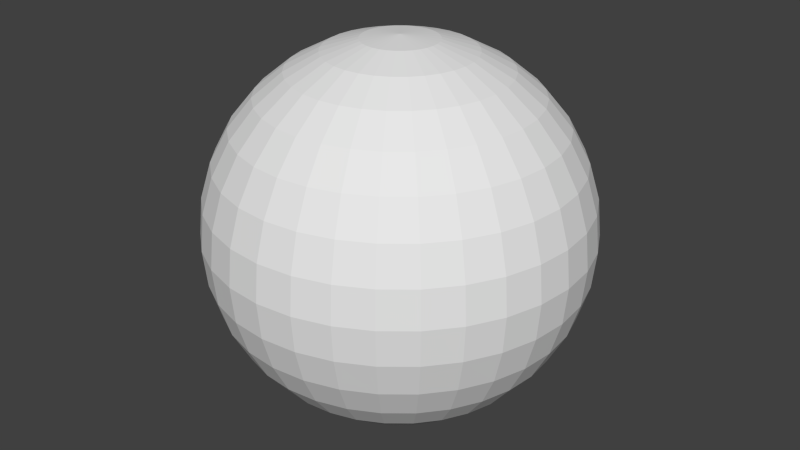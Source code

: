 # Source: ball.blend  (saved by Blender 2.70.0; exported with 4.5.12 LTS)
import bpy
from mathutils import Matrix  # noqa: F401  (used for matrix-valued properties, if any)

bpy.ops.wm.read_factory_settings(use_empty=True)
scene = bpy.context.scene
scene.name = 'Scene'

# ---- collections
col_collection_1 = bpy.data.collections.new('Collection 1'); scene.collection.children.link(col_collection_1)

# ---- world
world_world = bpy.data.worlds.new('World'); scene.world = world_world
world_world.color = (0.05088, 0.05088, 0.05088)
world_world.use_sun_shadow = False
world_world.sun_shadow_jitter_overblur = 0.0
world_world.cycles.sampling_method = 'MANUAL'
world_world.cycles.sample_map_resolution = 256

# ---- meshes
me_sphere = bpy.data.meshes.new('Sphere')
me_sphere.from_pydata([(-0.1951, 0.0, 0.9808), (-0.3827, 0.0, 0.9239), (-0.5556, 0.0, 0.8315), (-0.7071, 0.0, 0.7071), (-0.8315, 0.0, 0.5556), (-0.9239, 0.0, 0.3827), (-0.9808, 0.0, 0.1951), (-1.0, 0.0, 7.55e-08), (-0.9808, 0.0, -0.1951), (-0.9239, 0.0, -0.3827), (-0.8315, 0.0, -0.5556), (-0.7071, 0.0, -0.7071), (-0.5556, 0.0, -0.8315), (-0.3827, 0.0, -0.9239), (-0.1951, 0.0, -0.9808), (-0.1913, 0.03806, 0.9808), (-0.3753, 0.07466, 0.9239), (-0.5449, 0.1084, 0.8315), (-0.6935, 0.1379, 0.7071), (-0.8155, 0.1622, 0.5556), (-0.9061, 0.1802, 0.3827), (-0.9619, 0.1913, 0.1951), (-0.9808, 0.1951, 7.55e-08), (-0.9619, 0.1913, -0.1951), (-0.9061, 0.1802, -0.3827), (-0.8155, 0.1622, -0.5556), (-0.6935, 0.1379, -0.7071), (-0.5449, 0.1084, -0.8315), (-0.3753, 0.07466, -0.9239), (-0.1913, 0.03806, -0.9808), (-0.1802, 0.07466, 0.9808), (-0.3536, 0.1464, 0.9239), (-0.5133, 0.2126, 0.8315), (-0.6533, 0.2706, 0.7071), (-0.7682, 0.3182, 0.5556), (-0.8536, 0.3536, 0.3827), (-0.9061, 0.3753, 0.1951), (-0.9239, 0.3827, 7.55e-08), (-0.9061, 0.3753, -0.1951), (-0.8536, 0.3536, -0.3827), (-0.7682, 0.3182, -0.5556), (-0.6533, 0.2706, -0.7071), (-0.5133, 0.2126, -0.8315), (-0.3536, 0.1464, -0.9239), (-0.1802, 0.07466, -0.9808), (-0.1622, 0.1084, 0.9808), (-0.3182, 0.2126, 0.9239), (-0.4619, 0.3087, 0.8315), (-0.5879, 0.3928, 0.7071), (-0.6913, 0.4619, 0.5556), (-0.7682, 0.5133, 0.3827), (-0.8155, 0.5449, 0.1951), (-0.8315, 0.5556, 7.55e-08), (-0.8155, 0.5449, -0.1951), (-0.7682, 0.5133, -0.3827), (-0.6913, 0.4619, -0.5556), (-0.5879, 0.3928, -0.7071), (-0.4619, 0.3087, -0.8315), (-0.3182, 0.2126, -0.9239), (-0.1622, 0.1084, -0.9808), (-0.1379, 0.1379, 0.9808), (-0.2706, 0.2706, 0.9239), (-0.3928, 0.3928, 0.8315), (-0.5, 0.5, 0.7071), (-0.5879, 0.5879, 0.5556), (-0.6533, 0.6533, 0.3827), (-0.6935, 0.6935, 0.1951), (-0.7071, 0.7071, 7.55e-08), (-0.6935, 0.6935, -0.1951), (-0.6533, 0.6533, -0.3827), (-0.5879, 0.5879, -0.5556), (-0.5, 0.5, -0.7071), (-0.3928, 0.3928, -0.8315), (-0.2706, 0.2706, -0.9239), (-0.1379, 0.1379, -0.9808), (-0.1084, 0.1622, 0.9808), (-0.2126, 0.3182, 0.9239), (-0.3087, 0.4619, 0.8315), (-0.3928, 0.5879, 0.7071), (-0.4619, 0.6913, 0.5556), (-0.5133, 0.7682, 0.3827), (-0.5449, 0.8155, 0.1951), (-0.5556, 0.8315, 7.55e-08), (-0.5449, 0.8155, -0.1951), (-0.5133, 0.7682, -0.3827), (-0.4619, 0.6913, -0.5556), (-0.3928, 0.5879, -0.7071), (-0.3087, 0.4619, -0.8315), (-0.2126, 0.3182, -0.9239), (-0.1084, 0.1622, -0.9808), (-0.07466, 0.1802, 0.9808), (-0.1464, 0.3536, 0.9239), (-0.2126, 0.5133, 0.8315), (-0.2706, 0.6533, 0.7071), (-0.3182, 0.7682, 0.5556), (-0.3536, 0.8536, 0.3827), (-0.3753, 0.9061, 0.1951), (-0.3827, 0.9239, 7.55e-08), (-0.3753, 0.9061, -0.1951), (-0.3536, 0.8536, -0.3827), (-0.3182, 0.7682, -0.5556), (-0.2706, 0.6533, -0.7071), (-0.2126, 0.5133, -0.8315), (-0.1464, 0.3536, -0.9239), (-0.07466, 0.1802, -0.9808), (-0.03806, 0.1913, 0.9808), (-0.07466, 0.3753, 0.9239), (-0.1084, 0.5449, 0.8315), (-0.1379, 0.6935, 0.7071), (-0.1622, 0.8155, 0.5556), (-0.1802, 0.9061, 0.3827), (-0.1913, 0.9619, 0.1951), (-0.1951, 0.9808, 7.55e-08), (-0.1913, 0.9619, -0.1951), (-0.1802, 0.9061, -0.3827), (-0.1622, 0.8155, -0.5556), (-0.1379, 0.6935, -0.7071), (-0.1084, 0.5449, -0.8315), (-0.07466, 0.3753, -0.9239), (-0.03806, 0.1913, -0.9808), (3.266e-07, 0.1951, 0.9808), (3.192e-07, 0.3827, 0.9239), (3.117e-07, 0.5556, 0.8315), (3.192e-07, 0.7071, 0.7071), (3.341e-07, 0.8315, 0.5556), (2.745e-07, 0.9239, 0.3827), (3.937e-07, 0.9808, 0.1951), (3.788e-07, 1.0, 7.55e-08), (3.937e-07, 0.9808, -0.1951), (2.298e-07, 0.9239, -0.3827), (3.341e-07, 0.8315, -0.5556), (3.192e-07, 0.7071, -0.7071), (3.415e-07, 0.5556, -0.8315), (3.043e-07, 0.3827, -0.9239), (3.08e-07, 0.1951, -0.9808), (0.03806, 0.1913, 0.9808), (0.07466, 0.3753, 0.9239), (0.1084, 0.5449, 0.8315), (0.138, 0.6935, 0.7071), (0.1622, 0.8155, 0.5556), (0.1802, 0.9061, 0.3827), (0.1913, 0.9619, 0.1951), (0.1951, 0.9808, 7.55e-08), (0.1913, 0.9619, -0.1951), (0.1802, 0.9061, -0.3827), (0.1622, 0.8155, -0.5556), (0.138, 0.6935, -0.7071), (0.1084, 0.5449, -0.8315), (0.07466, 0.3753, -0.9239), (0.03806, 0.1913, -0.9808), (0.07466, 0.1802, 0.9808), (0.1464, 0.3536, 0.9239), (0.2126, 0.5133, 0.8315), (0.2706, 0.6533, 0.7071), (0.3182, 0.7682, 0.5556), (0.3536, 0.8536, 0.3827), (0.3753, 0.9061, 0.1951), (0.3827, 0.9239, 7.55e-08), (0.3753, 0.9061, -0.1951), (0.3536, 0.8536, -0.3827), (0.3182, 0.7682, -0.5556), (0.2706, 0.6533, -0.7071), (0.2126, 0.5133, -0.8315), (0.1464, 0.3536, -0.9239), (0.07466, 0.1802, -0.9808), (0.1084, 0.1622, 0.9808), (0.2126, 0.3182, 0.9239), (0.3087, 0.4619, 0.8315), (0.3928, 0.5879, 0.7071), (0.4619, 0.6913, 0.5556), (0.5133, 0.7682, 0.3827), (0.5449, 0.8155, 0.1951), (0.5556, 0.8315, 7.55e-08), (0.5449, 0.8155, -0.1951), (0.5133, 0.7682, -0.3827), (0.4619, 0.6913, -0.5556), (0.3928, 0.5879, -0.7071), (0.3087, 0.4619, -0.8315), (0.2126, 0.3182, -0.9239), (0.1084, 0.1622, -0.9808), (0.138, 0.1379, 0.9808), (0.2706, 0.2706, 0.9239), (0.3928, 0.3928, 0.8315), (0.5, 0.5, 0.7071), (0.5879, 0.5879, 0.5556), (0.6533, 0.6533, 0.3827), (0.6935, 0.6935, 0.1951), (0.7071, 0.7071, 7.55e-08), (0.6935, 0.6935, -0.1951), (0.6533, 0.6533, -0.3827), (0.5879, 0.5879, -0.5556), (0.5, 0.5, -0.7071), (0.3928, 0.3928, -0.8315), (0.2706, 0.2706, -0.9239), (0.138, 0.1379, -0.9808), (0.1622, 0.1084, 0.9808), (0.3182, 0.2126, 0.9239), (0.4619, 0.3087, 0.8315), (0.5879, 0.3928, 0.7071), (0.6913, 0.4619, 0.5556), (0.7682, 0.5133, 0.3827), (0.8155, 0.5449, 0.1951), (0.8315, 0.5556, 7.55e-08), (0.8155, 0.5449, -0.1951), (0.7682, 0.5133, -0.3827), (0.6913, 0.4619, -0.5556), (0.5879, 0.3928, -0.7071), (0.4619, 0.3087, -0.8315), (0.3182, 0.2126, -0.9239), (0.1622, 0.1084, -0.9808), (0.1802, 0.07466, 0.9808), (0.3536, 0.1464, 0.9239), (0.5133, 0.2126, 0.8315), (0.6533, 0.2706, 0.7071), (0.7682, 0.3182, 0.5556), (0.8536, 0.3536, 0.3827), (0.9061, 0.3753, 0.1951), (0.9239, 0.3827, 7.55e-08), (0.9061, 0.3753, -0.1951), (0.8536, 0.3536, -0.3827), (0.7682, 0.3182, -0.5556), (0.6533, 0.2706, -0.7071), (0.5133, 0.2126, -0.8315), (0.3536, 0.1464, -0.9239), (0.1802, 0.07466, -0.9808), (0.1913, 0.03806, 0.9808), (0.3753, 0.07466, 0.9239), (0.5449, 0.1084, 0.8315), (0.6935, 0.1379, 0.7071), (0.8155, 0.1622, 0.5556), (0.9061, 0.1802, 0.3827), (0.9619, 0.1913, 0.1951), (0.9808, 0.1951, 7.55e-08), (0.9619, 0.1913, -0.1951), (0.9061, 0.1802, -0.3827), (0.8155, 0.1622, -0.5556), (0.6935, 0.1379, -0.7071), (0.5449, 0.1084, -0.8315), (0.3753, 0.07466, -0.9239), (0.1913, 0.03806, -0.9808), (0.1951, -7.212e-09, 0.9808), (0.3827, 4.122e-08, 0.9239), (0.5556, 2.632e-08, 0.8315), (0.7071, -2.584e-08, 0.7071), (0.8315, -8.544e-08, 0.5556), (0.9239, 6.357e-08, 0.3827), (0.9808, -8.544e-08, 0.1951), (1.0, -1.003e-07, 7.55e-08), (0.9808, -8.544e-08, -0.1951), (0.9239, 6.357e-08, -0.3827), (0.8315, -8.544e-08, -0.5556), (0.7071, -2.584e-08, -0.7071), (0.5556, -1.094e-08, -0.8315), (0.3827, 3.964e-09, -0.9239), (0.1951, 3.964e-09, -0.9808), (0.1913, -0.03806, 0.9808), (0.3753, -0.07466, 0.9239), (0.5449, -0.1084, 0.8315), (0.6935, -0.1379, 0.7071), (0.8155, -0.1622, 0.5556), (0.9061, -0.1802, 0.3827), (0.9619, -0.1913, 0.1951), (0.9808, -0.1951, 7.55e-08), (0.9619, -0.1913, -0.1951), (0.9061, -0.1802, -0.3827), (0.8155, -0.1622, -0.5556), (0.6935, -0.1379, -0.7071), (0.5449, -0.1084, -0.8315), (0.3753, -0.07466, -0.9239), (0.1913, -0.03806, -0.9808), (0.1802, -0.07466, 0.9808), (0.3536, -0.1464, 0.9239), (0.5133, -0.2126, 0.8315), (0.6533, -0.2706, 0.7071), (0.7682, -0.3182, 0.5556), (0.8536, -0.3536, 0.3827), (0.9061, -0.3753, 0.1951), (0.9239, -0.3827, 7.55e-08), (0.9061, -0.3753, -0.1951), (0.8536, -0.3536, -0.3827), (0.7682, -0.3182, -0.5556), (0.6533, -0.2706, -0.7071), (0.5133, -0.2126, -0.8315), (0.3536, -0.1464, -0.9239), (0.1802, -0.07466, -0.9808), (0.1622, -0.1084, 0.9808), (0.3182, -0.2126, 0.9239), (0.4619, -0.3087, 0.8315), (0.5879, -0.3928, 0.7071), (0.6913, -0.4619, 0.5556), (0.7682, -0.5133, 0.3827), (0.8155, -0.5449, 0.1951), (0.8315, -0.5556, 7.55e-08), (0.8155, -0.5449, -0.1951), (0.7682, -0.5133, -0.3827), (0.6913, -0.4619, -0.5556), (0.5879, -0.3928, -0.7071), (0.4619, -0.3087, -0.8315), (0.3182, -0.2126, -0.9239), (0.1622, -0.1084, -0.9808), (0.138, -0.1379, 0.9808), (0.2706, -0.2706, 0.9239), (0.3928, -0.3928, 0.8315), (0.5, -0.5, 0.7071), (0.5879, -0.5879, 0.5556), (0.6533, -0.6533, 0.3827), (0.6935, -0.6935, 0.1951), (0.7071, -0.7071, 7.55e-08), (0.6935, -0.6935, -0.1951), (0.6533, -0.6533, -0.3827), (0.5879, -0.5879, -0.5556), (0.5, -0.5, -0.7071), (0.3928, -0.3928, -0.8315), (0.2706, -0.2706, -0.9239), (0.1379, -0.1379, -0.9808), (0.1084, -0.1622, 0.9808), (0.2126, -0.3182, 0.9239), (0.3087, -0.4619, 0.8315), (0.3928, -0.5879, 0.7071), (0.4619, -0.6913, 0.5556), (0.5133, -0.7682, 0.3827), (0.5449, -0.8155, 0.1951), (0.5556, -0.8315, 7.55e-08), (0.5449, -0.8155, -0.1951), (0.5133, -0.7682, -0.3827), (0.4619, -0.6913, -0.5556), (0.3928, -0.5879, -0.7071), (0.3087, -0.4619, -0.8315), (0.2126, -0.3182, -0.9239), (0.1084, -0.1622, -0.9808), (3.258e-07, 0.0, -1.0), (0.07466, -0.1802, 0.9808), (0.1464, -0.3536, 0.9239), (0.2126, -0.5133, 0.8315), (0.2706, -0.6533, 0.7071), (0.3182, -0.7682, 0.5556), (0.3536, -0.8536, 0.3827), (0.3753, -0.9061, 0.1951), (0.3827, -0.9239, 7.55e-08), (0.3753, -0.9061, -0.1951), (0.3536, -0.8536, -0.3827), (0.3182, -0.7682, -0.5556), (0.2706, -0.6533, -0.7071), (0.2126, -0.5133, -0.8315), (0.1464, -0.3536, -0.9239), (0.07466, -0.1802, -0.9808), (0.03806, -0.1913, 0.9808), (0.07466, -0.3753, 0.9239), (0.1084, -0.5449, 0.8315), (0.1379, -0.6935, 0.7071), (0.1622, -0.8155, 0.5556), (0.1802, -0.9061, 0.3827), (0.1913, -0.9619, 0.1951), (0.1951, -0.9808, 7.55e-08), (0.1913, -0.9619, -0.1951), (0.1802, -0.9061, -0.3827), (0.1622, -0.8155, -0.5556), (0.1379, -0.6935, -0.7071), (0.1084, -0.5449, -0.8315), (0.07466, -0.3753, -0.9239), (0.03806, -0.1913, -0.9808), (3.117e-07, -0.1951, 0.9808), (2.819e-07, -0.3827, 0.9239), (2.819e-07, -0.5556, 0.8315), (1.851e-07, -0.7071, 0.7071), (1.404e-07, -0.8315, 0.5556), (3.192e-07, -0.9239, 0.3827), (9.567e-08, -0.9808, 0.1951), (1.404e-07, -1.0, 7.55e-08), (9.567e-08, -0.9808, -0.1951), (3.192e-07, -0.9239, -0.3827), (1.404e-07, -0.8315, -0.5556), (1.851e-07, -0.7071, -0.7071), (2.596e-07, -0.5556, -0.8315), (2.521e-07, -0.3827, -0.9239), (3.155e-07, -0.1951, -0.9808), (-0.03806, -0.1913, 0.9808), (-0.07466, -0.3753, 0.9239), (-0.1084, -0.5449, 0.8315), (-0.1379, -0.6935, 0.7071), (-0.1622, -0.8155, 0.5556), (-0.1802, -0.9061, 0.3827), (-0.1913, -0.9619, 0.1951), (-0.1951, -0.9808, 7.55e-08), (-0.1913, -0.9619, -0.1951), (-0.1802, -0.9061, -0.3827), (-0.1622, -0.8155, -0.5556), (-0.1379, -0.6935, -0.7071), (-0.1084, -0.5449, -0.8315), (-0.07466, -0.3753, -0.9239), (-0.03806, -0.1913, -0.9808), (-0.07466, -0.1802, 0.9808), (-0.1464, -0.3536, 0.9239), (-0.2126, -0.5133, 0.8315), (-0.2706, -0.6533, 0.7071), (-0.3182, -0.7682, 0.5556), (-0.3536, -0.8536, 0.3827), (-0.3753, -0.9061, 0.1951), (-0.3827, -0.9239, 7.55e-08), (-0.3753, -0.9061, -0.1951), (-0.3536, -0.8536, -0.3827), (-0.3182, -0.7682, -0.5556), (-0.2706, -0.6533, -0.7071), (-0.2126, -0.5133, -0.8315), (-0.1464, -0.3536, -0.9239), (-0.07466, -0.1802, -0.9808), (-0.1084, -0.1622, 0.9808), (-0.2126, -0.3182, 0.9239), (-0.3087, -0.4619, 0.8315), (-0.3928, -0.5879, 0.7071), (-0.4619, -0.6913, 0.5556), (-0.5133, -0.7682, 0.3827), (-0.5449, -0.8155, 0.1951), (-0.5556, -0.8315, 7.55e-08), (-0.5449, -0.8155, -0.1951), (-0.5133, -0.7682, -0.3827), (-0.4619, -0.6913, -0.5556), (-0.3928, -0.5879, -0.7071), (-0.3087, -0.4619, -0.8315), (-0.2126, -0.3182, -0.9239), (-0.1084, -0.1622, -0.9808), (-0.1379, -0.1379, 0.9808), (-0.2706, -0.2706, 0.9239), (-0.3928, -0.3928, 0.8315), (-0.5, -0.5, 0.7071), (-0.5879, -0.5879, 0.5556), (-0.6533, -0.6533, 0.3827), (-0.6935, -0.6935, 0.1951), (-0.7071, -0.7071, 7.55e-08), (-0.6935, -0.6935, -0.1951), (-0.6533, -0.6533, -0.3827), (-0.5879, -0.5879, -0.5556), (-0.5, -0.5, -0.7071), (-0.3928, -0.3928, -0.8315), (-0.2706, -0.2706, -0.9239), (-0.1379, -0.1379, -0.9808), (-0.1622, -0.1084, 0.9808), (-0.3182, -0.2126, 0.9239), (-0.4619, -0.3087, 0.8315), (-0.5879, -0.3928, 0.7071), (-0.6913, -0.4619, 0.5556), (-0.7682, -0.5133, 0.3827), (-0.8155, -0.5449, 0.1951), (-0.8315, -0.5556, 7.55e-08), (-0.8155, -0.5449, -0.1951), (-0.7682, -0.5133, -0.3827), (-0.6913, -0.4619, -0.5556), (-0.5879, -0.3928, -0.7071), (-0.4619, -0.3087, -0.8315), (-0.3182, -0.2126, -0.9239), (-0.1622, -0.1084, -0.9808), (2.48e-08, -1.247e-07, 1.0), (-0.1802, -0.07466, 0.9808), (-0.3536, -0.1464, 0.9239), (-0.5133, -0.2126, 0.8315), (-0.6533, -0.2706, 0.7071), (-0.7682, -0.3182, 0.5556), (-0.8536, -0.3536, 0.3827), (-0.9061, -0.3753, 0.1951), (-0.9239, -0.3827, 7.55e-08), (-0.9061, -0.3753, -0.1951), (-0.8536, -0.3536, -0.3827), (-0.7682, -0.3182, -0.5556), (-0.6533, -0.2706, -0.7071), (-0.5133, -0.2126, -0.8315), (-0.3536, -0.1464, -0.9239), (-0.1802, -0.07466, -0.9808), (-0.1913, -0.03806, 0.9808), (-0.3753, -0.07466, 0.9239), (-0.5449, -0.1084, 0.8315), (-0.6935, -0.1379, 0.7071), (-0.8155, -0.1622, 0.5556), (-0.9061, -0.1802, 0.3827), (-0.9619, -0.1913, 0.1951), (-0.9808, -0.1951, 7.55e-08), (-0.9619, -0.1913, -0.1951), (-0.9061, -0.1802, -0.3827), (-0.8155, -0.1622, -0.5556), (-0.6935, -0.1379, -0.7071), (-0.5449, -0.1084, -0.8315), (-0.3753, -0.07466, -0.9239), (-0.1913, -0.03806, -0.9808)], [], [(7, 6, 21, 22), (5, 4, 19, 20), (3, 2, 17, 18), (14, 13, 28, 29), (1, 0, 15, 16), (12, 11, 26, 27), (10, 9, 24, 25), (8, 7, 22, 23), (6, 5, 20, 21), (4, 3, 18, 19), (2, 1, 16, 17), (13, 12, 27, 28), (11, 10, 25, 26), (9, 8, 23, 24), (17, 16, 31, 32), (28, 27, 42, 43), (26, 25, 40, 41), (24, 23, 38, 39), (22, 21, 36, 37), (20, 19, 34, 35), (18, 17, 32, 33), (29, 28, 43, 44), (16, 15, 30, 31), (27, 26, 41, 42), (25, 24, 39, 40), (23, 22, 37, 38), (21, 20, 35, 36), (19, 18, 33, 34), (32, 31, 46, 47), (43, 42, 57, 58), (41, 40, 55, 56), (39, 38, 53, 54), (37, 36, 51, 52), (35, 34, 49, 50), (33, 32, 47, 48), (44, 43, 58, 59), (31, 30, 45, 46), (42, 41, 56, 57), (40, 39, 54, 55), (38, 37, 52, 53), (36, 35, 50, 51), (34, 33, 48, 49), (47, 46, 61, 62), (58, 57, 72, 73), (56, 55, 70, 71), (54, 53, 68, 69), (52, 51, 66, 67), (50, 49, 64, 65), (48, 47, 62, 63), (59, 58, 73, 74), (46, 45, 60, 61), (57, 56, 71, 72), (55, 54, 69, 70), (53, 52, 67, 68), (51, 50, 65, 66), (49, 48, 63, 64), (62, 61, 76, 77), (73, 72, 87, 88), (71, 70, 85, 86), (69, 68, 83, 84), (67, 66, 81, 82), (65, 64, 79, 80), (63, 62, 77, 78), (74, 73, 88, 89), (61, 60, 75, 76), (72, 71, 86, 87), (70, 69, 84, 85), (68, 67, 82, 83), (66, 65, 80, 81), (64, 63, 78, 79), (77, 76, 91, 92), (88, 87, 102, 103), (86, 85, 100, 101), (84, 83, 98, 99), (82, 81, 96, 97), (80, 79, 94, 95), (78, 77, 92, 93), (89, 88, 103, 104), (76, 75, 90, 91), (87, 86, 101, 102), (85, 84, 99, 100), (83, 82, 97, 98), (81, 80, 95, 96), (79, 78, 93, 94), (92, 91, 106, 107), (103, 102, 117, 118), (101, 100, 115, 116), (99, 98, 113, 114), (97, 96, 111, 112), (95, 94, 109, 110), (93, 92, 107, 108), (104, 103, 118, 119), (91, 90, 105, 106), (102, 101, 116, 117), (100, 99, 114, 115), (98, 97, 112, 113), (96, 95, 110, 111), (94, 93, 108, 109), (107, 106, 121, 122), (118, 117, 132, 133), (116, 115, 130, 131), (114, 113, 128, 129), (112, 111, 126, 127), (110, 109, 124, 125), (108, 107, 122, 123), (119, 118, 133, 134), (106, 105, 120, 121), (117, 116, 131, 132), (115, 114, 129, 130), (113, 112, 127, 128), (111, 110, 125, 126), (109, 108, 123, 124), (122, 121, 136, 137), (133, 132, 147, 148), (131, 130, 145, 146), (129, 128, 143, 144), (127, 126, 141, 142), (125, 124, 139, 140), (123, 122, 137, 138), (134, 133, 148, 149), (121, 120, 135, 136), (132, 131, 146, 147), (130, 129, 144, 145), (128, 127, 142, 143), (126, 125, 140, 141), (124, 123, 138, 139), (137, 136, 151, 152), (148, 147, 162, 163), (146, 145, 160, 161), (144, 143, 158, 159), (142, 141, 156, 157), (140, 139, 154, 155), (138, 137, 152, 153), (149, 148, 163, 164), (136, 135, 150, 151), (147, 146, 161, 162), (145, 144, 159, 160), (143, 142, 157, 158), (141, 140, 155, 156), (139, 138, 153, 154), (152, 151, 166, 167), (163, 162, 177, 178), (161, 160, 175, 176), (159, 158, 173, 174), (157, 156, 171, 172), (155, 154, 169, 170), (153, 152, 167, 168), (164, 163, 178, 179), (151, 150, 165, 166), (162, 161, 176, 177), (160, 159, 174, 175), (158, 157, 172, 173), (156, 155, 170, 171), (154, 153, 168, 169), (167, 166, 181, 182), (178, 177, 192, 193), (176, 175, 190, 191), (174, 173, 188, 189), (172, 171, 186, 187), (170, 169, 184, 185), (168, 167, 182, 183), (179, 178, 193, 194), (166, 165, 180, 181), (177, 176, 191, 192), (175, 174, 189, 190), (173, 172, 187, 188), (171, 170, 185, 186), (169, 168, 183, 184), (182, 181, 196, 197), (193, 192, 207, 208), (191, 190, 205, 206), (189, 188, 203, 204), (187, 186, 201, 202), (185, 184, 199, 200), (183, 182, 197, 198), (194, 193, 208, 209), (181, 180, 195, 196), (192, 191, 206, 207), (190, 189, 204, 205), (188, 187, 202, 203), (186, 185, 200, 201), (184, 183, 198, 199), (197, 196, 211, 212), (208, 207, 222, 223), (206, 205, 220, 221), (204, 203, 218, 219), (202, 201, 216, 217), (200, 199, 214, 215), (198, 197, 212, 213), (209, 208, 223, 224), (196, 195, 210, 211), (207, 206, 221, 222), (205, 204, 219, 220), (203, 202, 217, 218), (201, 200, 215, 216), (199, 198, 213, 214), (212, 211, 226, 227), (223, 222, 237, 238), (221, 220, 235, 236), (219, 218, 233, 234), (217, 216, 231, 232), (215, 214, 229, 230), (213, 212, 227, 228), (224, 223, 238, 239), (211, 210, 225, 226), (222, 221, 236, 237), (220, 219, 234, 235), (218, 217, 232, 233), (216, 215, 230, 231), (214, 213, 228, 229), (227, 226, 241, 242), (238, 237, 252, 253), (236, 235, 250, 251), (234, 233, 248, 249), (232, 231, 246, 247), (230, 229, 244, 245), (228, 227, 242, 243), (239, 238, 253, 254), (226, 225, 240, 241), (237, 236, 251, 252), (235, 234, 249, 250), (233, 232, 247, 248), (231, 230, 245, 246), (229, 228, 243, 244), (242, 241, 256, 257), (253, 252, 267, 268), (251, 250, 265, 266), (249, 248, 263, 264), (247, 246, 261, 262), (245, 244, 259, 260), (243, 242, 257, 258), (254, 253, 268, 269), (241, 240, 255, 256), (252, 251, 266, 267), (250, 249, 264, 265), (248, 247, 262, 263), (246, 245, 260, 261), (244, 243, 258, 259), (257, 256, 271, 272), (268, 267, 282, 283), (266, 265, 280, 281), (264, 263, 278, 279), (262, 261, 276, 277), (260, 259, 274, 275), (258, 257, 272, 273), (269, 268, 283, 284), (256, 255, 270, 271), (267, 266, 281, 282), (265, 264, 279, 280), (263, 262, 277, 278), (261, 260, 275, 276), (259, 258, 273, 274), (272, 271, 286, 287), (283, 282, 297, 298), (281, 280, 295, 296), (279, 278, 293, 294), (277, 276, 291, 292), (275, 274, 289, 290), (273, 272, 287, 288), (284, 283, 298, 299), (271, 270, 285, 286), (282, 281, 296, 297), (280, 279, 294, 295), (278, 277, 292, 293), (276, 275, 290, 291), (274, 273, 288, 289), (287, 286, 301, 302), (298, 297, 312, 313), (296, 295, 310, 311), (294, 293, 308, 309), (292, 291, 306, 307), (290, 289, 304, 305), (288, 287, 302, 303), (299, 298, 313, 314), (286, 285, 300, 301), (297, 296, 311, 312), (295, 294, 309, 310), (293, 292, 307, 308), (291, 290, 305, 306), (289, 288, 303, 304), (302, 301, 316, 317), (313, 312, 327, 328), (311, 310, 325, 326), (309, 308, 323, 324), (307, 306, 321, 322), (305, 304, 319, 320), (303, 302, 317, 318), (314, 313, 328, 329), (301, 300, 315, 316), (312, 311, 326, 327), (310, 309, 324, 325), (308, 307, 322, 323), (306, 305, 320, 321), (304, 303, 318, 319), (317, 316, 332, 333), (328, 327, 343, 344), (326, 325, 341, 342), (324, 323, 339, 340), (322, 321, 337, 338), (320, 319, 335, 336), (318, 317, 333, 334), (329, 328, 344, 345), (316, 315, 331, 332), (327, 326, 342, 343), (325, 324, 340, 341), (323, 322, 338, 339), (321, 320, 336, 337), (319, 318, 334, 335), (333, 332, 347, 348), (344, 343, 358, 359), (342, 341, 356, 357), (340, 339, 354, 355), (338, 337, 352, 353), (336, 335, 350, 351), (334, 333, 348, 349), (345, 344, 359, 360), (332, 331, 346, 347), (343, 342, 357, 358), (341, 340, 355, 356), (339, 338, 353, 354), (337, 336, 351, 352), (335, 334, 349, 350), (348, 347, 362, 363), (359, 358, 373, 374), (357, 356, 371, 372), (355, 354, 369, 370), (353, 352, 367, 368), (351, 350, 365, 366), (349, 348, 363, 364), (360, 359, 374, 375), (347, 346, 361, 362), (358, 357, 372, 373), (356, 355, 370, 371), (354, 353, 368, 369), (352, 351, 366, 367), (350, 349, 364, 365), (363, 362, 377, 378), (374, 373, 388, 389), (372, 371, 386, 387), (370, 369, 384, 385), (368, 367, 382, 383), (366, 365, 380, 381), (364, 363, 378, 379), (375, 374, 389, 390), (362, 361, 376, 377), (373, 372, 387, 388), (371, 370, 385, 386), (369, 368, 383, 384), (367, 366, 381, 382), (365, 364, 379, 380), (378, 377, 392, 393), (389, 388, 403, 404), (387, 386, 401, 402), (385, 384, 399, 400), (383, 382, 397, 398), (381, 380, 395, 396), (379, 378, 393, 394), (390, 389, 404, 405), (377, 376, 391, 392), (388, 387, 402, 403), (386, 385, 400, 401), (384, 383, 398, 399), (382, 381, 396, 397), (380, 379, 394, 395), (393, 392, 407, 408), (404, 403, 418, 419), (402, 401, 416, 417), (400, 399, 414, 415), (398, 397, 412, 413), (396, 395, 410, 411), (394, 393, 408, 409), (405, 404, 419, 420), (392, 391, 406, 407), (403, 402, 417, 418), (401, 400, 415, 416), (399, 398, 413, 414), (397, 396, 411, 412), (395, 394, 409, 410), (408, 407, 422, 423), (419, 418, 433, 434), (417, 416, 431, 432), (415, 414, 429, 430), (413, 412, 427, 428), (411, 410, 425, 426), (409, 408, 423, 424), (420, 419, 434, 435), (407, 406, 421, 422), (418, 417, 432, 433), (416, 415, 430, 431), (414, 413, 428, 429), (412, 411, 426, 427), (410, 409, 424, 425), (423, 422, 437, 438), (434, 433, 448, 449), (432, 431, 446, 447), (430, 429, 444, 445), (428, 427, 442, 443), (426, 425, 440, 441), (424, 423, 438, 439), (435, 434, 449, 450), (422, 421, 436, 437), (433, 432, 447, 448), (431, 430, 445, 446), (429, 428, 443, 444), (427, 426, 441, 442), (425, 424, 439, 440), (438, 437, 453, 454), (449, 448, 464, 465), (447, 446, 462, 463), (445, 444, 460, 461), (443, 442, 458, 459), (441, 440, 456, 457), (439, 438, 454, 455), (450, 449, 465, 466), (437, 436, 452, 453), (448, 447, 463, 464), (446, 445, 461, 462), (444, 443, 459, 460), (442, 441, 457, 458), (440, 439, 455, 456), (454, 453, 468, 469), (465, 464, 479, 480), (463, 462, 477, 478), (461, 460, 475, 476), (459, 458, 473, 474), (457, 456, 471, 472), (455, 454, 469, 470), (466, 465, 480, 481), (453, 452, 467, 468), (464, 463, 478, 479), (462, 461, 476, 477), (460, 459, 474, 475), (458, 457, 472, 473), (456, 455, 470, 471), (330, 14, 29), (0, 451, 15), (15, 451, 30), (330, 29, 44), (30, 451, 45), (330, 44, 59), (45, 451, 60), (330, 59, 74), (60, 451, 75), (330, 74, 89), (75, 451, 90), (330, 89, 104), (90, 451, 105), (330, 104, 119), (105, 451, 120), (330, 119, 134), (120, 451, 135), (330, 134, 149), (135, 451, 150), (330, 149, 164), (150, 451, 165), (330, 164, 179), (165, 451, 180), (330, 179, 194), (180, 451, 195), (330, 194, 209), (195, 451, 210), (330, 209, 224), (210, 451, 225), (330, 224, 239), (225, 451, 240), (330, 239, 254), (240, 451, 255), (330, 254, 269), (255, 451, 270), (330, 269, 284), (270, 451, 285), (330, 284, 299), (285, 451, 300), (330, 299, 314), (300, 451, 315), (330, 314, 329), (315, 451, 331), (330, 329, 345), (331, 451, 346), (330, 345, 360), (346, 451, 361), (330, 360, 375), (361, 451, 376), (330, 375, 390), (376, 451, 391), (330, 390, 405), (391, 451, 406), (330, 405, 420), (406, 451, 421), (330, 420, 435), (421, 451, 436), (330, 435, 450), (436, 451, 452), (330, 450, 466), (452, 451, 467), (330, 466, 481), (469, 468, 1, 2), (480, 479, 12, 13), (467, 451, 0), (478, 477, 10, 11), (476, 475, 8, 9), (474, 473, 6, 7), (472, 471, 4, 5), (470, 469, 2, 3), (481, 480, 13, 14), (468, 467, 0, 1), (479, 478, 11, 12), (477, 476, 9, 10), (475, 474, 7, 8), (473, 472, 5, 6), (471, 470, 3, 4), (330, 481, 14)])
_uv = me_sphere.uv_layers.new(name='UVMap')
_uv.uv.foreach_set('vector', [0.7788, 0.758, 0.8202, 0.7371, 0.842, 0.791, 0.7929, 0.8181, 0.8559, 0.7068, 0.8864, 0.67, 0.9083, 0.7071, 0.8796, 0.7525, 0.9127, 0.6287, 0.9362, 0.5845, 0.9504, 0.6061, 0.9312, 0.6578, 0.5222, 0.5992, 0.5465, 0.6426, 0.5365, 0.6585, 0.5172, 0.6069, 0.9579, 0.5388, 0.9789, 0.4924, 0.9838, 0.4996, 0.9676, 0.5531, 0.574, 0.6826, 0.6061, 0.7176, 0.5882, 0.7531, 0.5594, 0.7078, 0.6437, 0.7451, 0.6868, 0.7624, 0.6753, 0.8184, 0.626, 0.7915, 0.7331, 0.7669, 0.7788, 0.758, 0.7929, 0.8181, 0.7341, 0.8282, 0.8202, 0.7371, 0.8559, 0.7068, 0.8796, 0.7525, 0.842, 0.791, 0.8864, 0.67, 0.9127, 0.6287, 0.9312, 0.6578, 0.9083, 0.7071, 0.9362, 0.5845, 0.9579, 0.5388, 0.9676, 0.5531, 0.9504, 0.6061, 0.5465, 0.6426, 0.574, 0.6826, 0.5594, 0.7078, 0.5365, 0.6585, 0.6061, 0.7176, 0.6437, 0.7451, 0.626, 0.7915, 0.5882, 0.7531, 0.6868, 0.7624, 0.7331, 0.7669, 0.7341, 0.8282, 0.6753, 0.8184, 0.9504, 0.6061, 0.9676, 0.5531, 0.9785, 0.5635, 0.9669, 0.622, 0.5365, 0.6585, 0.5594, 0.7078, 0.5408, 0.727, 0.5245, 0.6703, 0.5882, 0.7531, 0.626, 0.7915, 0.596, 0.8314, 0.5628, 0.7815, 0.6753, 0.8184, 0.7341, 0.8282, 0.7326, 0.8895, 0.6501, 0.8713, 0.7929, 0.8181, 0.842, 0.791, 0.8772, 0.8389, 0.8185, 0.8761, 0.8796, 0.7525, 0.9083, 0.7071, 0.9364, 0.7361, 0.913, 0.7901, 0.9312, 0.6578, 0.9504, 0.6061, 0.9669, 0.622, 0.9534, 0.6797, 0.5172, 0.6069, 0.5365, 0.6585, 0.5245, 0.6703, 0.5114, 0.6124, 0.9676, 0.5531, 0.9838, 0.4996, 0.9893, 0.5048, 0.9785, 0.5635, 0.5594, 0.7078, 0.5882, 0.7531, 0.5628, 0.7815, 0.5408, 0.727, 0.626, 0.7915, 0.6753, 0.8184, 0.6501, 0.8713, 0.596, 0.8314, 0.7341, 0.8282, 0.7929, 0.8181, 0.8185, 0.8761, 0.7326, 0.8895, 0.842, 0.791, 0.8796, 0.7525, 0.913, 0.7901, 0.8772, 0.8389, 0.9083, 0.7071, 0.9312, 0.6578, 0.9534, 0.6797, 0.9364, 0.7361, 0.9669, 0.622, 0.9785, 0.5635, 0.9903, 0.5696, 0.985, 0.6313, 0.5245, 0.6703, 0.5408, 0.727, 0.5188, 0.7385, 0.5111, 0.6772, 0.5628, 0.7815, 0.596, 0.8314, 0.5486, 0.8589, 0.5298, 0.7993, 0.6501, 0.8713, 0.7326, 0.8895, 0.7201, 0.9505, 0.5908, 0.9145, 0.8185, 0.8761, 0.8772, 0.8389, 0.9357, 0.8736, 0.8807, 0.9269, 0.913, 0.7901, 0.9364, 0.7361, 0.9704, 0.754, 0.9581, 0.8146, 0.9534, 0.6797, 0.9669, 0.622, 0.985, 0.6313, 0.9787, 0.6928, 0.5114, 0.6124, 0.5245, 0.6703, 0.5111, 0.6772, 0.5052, 0.6156, 0.9785, 0.5635, 0.9893, 0.5048, 0.9952, 0.5078, 0.9903, 0.5696, 0.5408, 0.727, 0.5628, 0.7815, 0.5298, 0.7993, 0.5188, 0.7385, 0.596, 0.8314, 0.6501, 0.8713, 0.5908, 0.9145, 0.5486, 0.8589, 0.7326, 0.8895, 0.8185, 0.8761, 0.8807, 0.9269, 0.7201, 0.9505, 0.8772, 0.8389, 0.913, 0.7901, 0.9581, 0.8146, 0.9357, 0.8736, 0.9364, 0.7361, 0.9534, 0.6797, 0.9787, 0.6928, 0.9704, 0.754, 0.985, 0.6313, 0.9903, 0.5696, 1.0, 0.571, 1.0, 0.6334, 0.5111, 0.6772, 0.5188, 0.7385, 0.4951, 0.7412, 0.4971, 0.6788, 0.5298, 0.7993, 0.5486, 0.8589, 0.4868, 0.8659, 0.4921, 0.8036, 0.5908, 0.9145, 0.7201, 0.9505, 0.345, 0.9847, 0.4733, 0.9278, 0.8807, 0.9269, 0.9357, 0.8736, 1.0, 0.8829, 1.0, 0.9446, 0.9581, 0.8146, 0.9704, 0.754, 1.0, 0.7583, 1.0, 0.8206, 0.9787, 0.6928, 0.985, 0.6313, 1.0, 0.6334, 1.0, 0.6959, 0.5052, 0.6156, 0.5111, 0.6772, 0.4971, 0.6788, 0.4986, 0.6164, 0.9903, 0.5696, 0.9952, 0.5078, 1.0, 0.5085, 1.0, 0.571, 0.5188, 0.7385, 0.5298, 0.7993, 0.4921, 0.8036, 0.4951, 0.7412, 0.5486, 0.8589, 0.5908, 0.9145, 0.4733, 0.9278, 0.4868, 0.8659, 0.7201, 0.9505, 0.8807, 0.9269, 1.0, 0.9446, 1.0, 0.9847, 0.9357, 0.8736, 0.9581, 0.8146, 1.0, 0.8206, 1.0, 0.8829, 0.9704, 0.754, 0.9787, 0.6928, 1.0, 0.6959, 1.0, 0.7583, 0.003933, 0.6334, 0.002537, 0.571, 0.01465, 0.5676, 0.02264, 0.6283, 0.4971, 0.6788, 0.4951, 0.7412, 0.4718, 0.7348, 0.4832, 0.675, 0.4921, 0.8036, 0.4868, 0.8659, 0.4295, 0.8495, 0.4557, 0.7934, 0.4733, 0.9278, 0.345, 0.9847, 0.2717, 0.9253, 0.3782, 0.8986, 0.03767, 0.9446, 0.01767, 0.8829, 0.09199, 0.8615, 0.153, 0.9076, 0.01119, 0.8206, 0.007812, 0.7583, 0.04425, 0.7482, 0.06197, 0.8064, 0.0056, 0.6959, 0.003933, 0.6334, 0.02264, 0.6283, 0.03206, 0.6885, 0.4986, 0.6164, 0.4971, 0.6788, 0.4832, 0.675, 0.4922, 0.6146, 0.002537, 0.571, 0.001262, 0.5085, 0.007294, 0.5069, 0.01465, 0.5676, 0.4951, 0.7412, 0.4921, 0.8036, 0.4557, 0.7934, 0.4718, 0.7348, 0.4868, 0.8659, 0.4733, 0.9278, 0.3782, 0.8986, 0.4295, 0.8495, 0.345, 0.9847, 0.03767, 0.9446, 0.153, 0.9076, 0.2717, 0.9253, 0.01767, 0.8829, 0.01119, 0.8206, 0.06197, 0.8064, 0.09199, 0.8615, 0.007812, 0.7583, 0.0056, 0.6959, 0.03206, 0.6885, 0.04425, 0.7482, 0.02264, 0.6283, 0.01465, 0.5676, 0.02615, 0.5597, 0.04017, 0.6161, 0.4832, 0.675, 0.4718, 0.7348, 0.4511, 0.7199, 0.4703, 0.666, 0.4557, 0.7934, 0.4295, 0.8495, 0.3897, 0.816, 0.4257, 0.7708, 0.3782, 0.8986, 0.2717, 0.9253, 0.2663, 0.8641, 0.3369, 0.85, 0.153, 0.9076, 0.09199, 0.8615, 0.1396, 0.8201, 0.1944, 0.8525, 0.06197, 0.8064, 0.04425, 0.7482, 0.07599, 0.7253, 0.1022, 0.7758, 0.03206, 0.6885, 0.02264, 0.6283, 0.04017, 0.6161, 0.05623, 0.6716, 0.4922, 0.6146, 0.4832, 0.675, 0.4703, 0.666, 0.4861, 0.6104, 0.01465, 0.5676, 0.007294, 0.5069, 0.01305, 0.5029, 0.02615, 0.5597, 0.4718, 0.7348, 0.4557, 0.7934, 0.4257, 0.7708, 0.4511, 0.7199, 0.4295, 0.8495, 0.3782, 0.8986, 0.3369, 0.85, 0.3897, 0.816, 0.2717, 0.9253, 0.153, 0.9076, 0.1944, 0.8525, 0.2663, 0.8641, 0.09199, 0.8615, 0.06197, 0.8064, 0.1022, 0.7758, 0.1396, 0.8201, 0.04425, 0.7482, 0.03206, 0.6885, 0.05623, 0.6716, 0.07599, 0.7253, 0.04017, 0.6161, 0.02615, 0.5597, 0.03659, 0.5476, 0.05576, 0.5978, 0.4703, 0.666, 0.4511, 0.7199, 0.4341, 0.698, 0.4591, 0.6524, 0.4257, 0.7708, 0.3897, 0.816, 0.3655, 0.7729, 0.4035, 0.7391, 0.3369, 0.85, 0.2663, 0.8641, 0.2661, 0.8028, 0.3189, 0.7954, 0.1944, 0.8525, 0.1396, 0.8201, 0.1682, 0.7692, 0.2138, 0.7934, 0.1022, 0.7758, 0.07599, 0.7253, 0.1015, 0.6926, 0.1312, 0.7343, 0.05623, 0.6716, 0.04017, 0.6161, 0.05576, 0.5978, 0.07693, 0.6465, 0.4861, 0.6104, 0.4703, 0.666, 0.4591, 0.6524, 0.4806, 0.6039, 0.02615, 0.5597, 0.01305, 0.5029, 0.01833, 0.4968, 0.03659, 0.5476, 0.4511, 0.7199, 0.4257, 0.7708, 0.4035, 0.7391, 0.4341, 0.698, 0.3897, 0.816, 0.3369, 0.85, 0.3189, 0.7954, 0.3655, 0.7729, 0.2663, 0.8641, 0.1944, 0.8525, 0.2138, 0.7934, 0.2661, 0.8028, 0.1396, 0.8201, 0.1022, 0.7758, 0.1312, 0.7343, 0.1682, 0.7692, 0.07599, 0.7253, 0.05623, 0.6716, 0.07693, 0.6465, 0.1015, 0.6926, 0.05576, 0.5978, 0.03659, 0.5476, 0.04563, 0.5319, 0.06896, 0.5742, 0.4591, 0.6524, 0.4341, 0.698, 0.4212, 0.6709, 0.4501, 0.635, 0.4035, 0.7391, 0.3655, 0.7729, 0.3514, 0.7249, 0.3885, 0.7015, 0.3189, 0.7954, 0.2661, 0.8028, 0.2676, 0.7416, 0.3105, 0.7388, 0.2138, 0.7934, 0.1682, 0.7692, 0.1864, 0.7138, 0.2255, 0.7329, 0.1312, 0.7343, 0.1015, 0.6926, 0.121, 0.6528, 0.1517, 0.6864, 0.07693, 0.6465, 0.05576, 0.5978, 0.06896, 0.5742, 0.09378, 0.6149, 0.4806, 0.6039, 0.4591, 0.6524, 0.4501, 0.635, 0.476, 0.5955, 0.03659, 0.5476, 0.01833, 0.4968, 0.02292, 0.4889, 0.04563, 0.5319, 0.4341, 0.698, 0.4035, 0.7391, 0.3885, 0.7015, 0.4212, 0.6709, 0.3655, 0.7729, 0.3189, 0.7954, 0.3105, 0.7388, 0.3514, 0.7249, 0.2661, 0.8028, 0.2138, 0.7934, 0.2255, 0.7329, 0.2676, 0.7416, 0.1682, 0.7692, 0.1312, 0.7343, 0.1517, 0.6864, 0.1864, 0.7138, 0.1015, 0.6926, 0.07693, 0.6465, 0.09378, 0.6149, 0.121, 0.6528, 0.06896, 0.5742, 0.04563, 0.5319, 0.05299, 0.513, 0.07953, 0.5464, 0.4501, 0.635, 0.4212, 0.6709, 0.4122, 0.64, 0.4433, 0.6146, 0.3885, 0.7015, 0.3514, 0.7249, 0.3438, 0.6744, 0.379, 0.6603, 0.3105, 0.7388, 0.2676, 0.7416, 0.2701, 0.6804, 0.3072, 0.6813, 0.2255, 0.7329, 0.1864, 0.7138, 0.1989, 0.6561, 0.2337, 0.6718, 0.1517, 0.6864, 0.121, 0.6528, 0.1356, 0.6083, 0.1662, 0.6346, 0.09378, 0.6149, 0.06896, 0.5742, 0.07953, 0.5464, 0.1069, 0.5785, 0.476, 0.5955, 0.4501, 0.635, 0.4433, 0.6146, 0.4724, 0.5856, 0.04563, 0.5319, 0.02292, 0.4889, 0.02668, 0.4793, 0.05299, 0.513, 0.4212, 0.6709, 0.3885, 0.7015, 0.379, 0.6603, 0.4122, 0.64, 0.3514, 0.7249, 0.3105, 0.7388, 0.3072, 0.6813, 0.3438, 0.6744, 0.2676, 0.7416, 0.2255, 0.7329, 0.2337, 0.6718, 0.2701, 0.6804, 0.1864, 0.7138, 0.1517, 0.6864, 0.1662, 0.6346, 0.1989, 0.6561, 0.121, 0.6528, 0.09378, 0.6149, 0.1069, 0.5785, 0.1356, 0.6083, 0.07953, 0.5464, 0.05299, 0.513, 0.0585, 0.4918, 0.08743, 0.5155, 0.4433, 0.6146, 0.4122, 0.64, 0.4069, 0.6067, 0.4388, 0.5923, 0.379, 0.6603, 0.3438, 0.6744, 0.3406, 0.6228, 0.3741, 0.6171, 0.3072, 0.6813, 0.2701, 0.6804, 0.2732, 0.6194, 0.3068, 0.6236, 0.2337, 0.6718, 0.1989, 0.6561, 0.2079, 0.5971, 0.2402, 0.6104, 0.1662, 0.6346, 0.1356, 0.6083, 0.1462, 0.5605, 0.1766, 0.5803, 0.1069, 0.5785, 0.07953, 0.5464, 0.08743, 0.5155, 0.1166, 0.5387, 0.4724, 0.5856, 0.4433, 0.6146, 0.4388, 0.5923, 0.4699, 0.5744, 0.05299, 0.513, 0.02668, 0.4793, 0.02946, 0.4684, 0.0585, 0.4918, 0.4122, 0.64, 0.379, 0.6603, 0.3741, 0.6171, 0.4069, 0.6067, 0.3438, 0.6744, 0.3072, 0.6813, 0.3068, 0.6236, 0.3406, 0.6228, 0.2701, 0.6804, 0.2337, 0.6718, 0.2402, 0.6104, 0.2732, 0.6194, 0.1989, 0.6561, 0.1662, 0.6346, 0.1766, 0.5803, 0.2079, 0.5971, 0.1356, 0.6083, 0.1069, 0.5785, 0.1166, 0.5387, 0.1462, 0.5605, 0.08743, 0.5155, 0.0585, 0.4918, 0.06201, 0.469, 0.09263, 0.4824, 0.4388, 0.5923, 0.4069, 0.6067, 0.4048, 0.5723, 0.4367, 0.5687, 0.3741, 0.6171, 0.3406, 0.6228, 0.3406, 0.5709, 0.3727, 0.573, 0.3068, 0.6236, 0.2732, 0.6194, 0.2771, 0.5585, 0.3087, 0.566, 0.2402, 0.6104, 0.2079, 0.5971, 0.2148, 0.5373, 0.2458, 0.5488, 0.1766, 0.5803, 0.1462, 0.5605, 0.1535, 0.5106, 0.1841, 0.5244, 0.1166, 0.5387, 0.08743, 0.5155, 0.09263, 0.4824, 0.1231, 0.4965, 0.4699, 0.5744, 0.4388, 0.5923, 0.4367, 0.5687, 0.4685, 0.5625, 0.0585, 0.4918, 0.02946, 0.4684, 0.03116, 0.4567, 0.06201, 0.469, 0.4069, 0.6067, 0.3741, 0.6171, 0.3727, 0.573, 0.4048, 0.5723, 0.3406, 0.6228, 0.3068, 0.6236, 0.3087, 0.566, 0.3406, 0.5709, 0.2732, 0.6194, 0.2402, 0.6104, 0.2458, 0.5488, 0.2771, 0.5585, 0.2079, 0.5971, 0.1766, 0.5803, 0.1841, 0.5244, 0.2148, 0.5373, 0.1462, 0.5605, 0.1166, 0.5387, 0.1231, 0.4965, 0.1535, 0.5106, 0.09263, 0.4824, 0.06201, 0.469, 0.06343, 0.4453, 0.0951, 0.4481, 0.4367, 0.5687, 0.4048, 0.5723, 0.4056, 0.5376, 0.4369, 0.5448, 0.3727, 0.573, 0.3406, 0.5709, 0.3435, 0.5192, 0.3745, 0.529, 0.3087, 0.566, 0.2771, 0.5585, 0.2819, 0.498, 0.3127, 0.5088, 0.2458, 0.5488, 0.2148, 0.5373, 0.2202, 0.477, 0.2511, 0.4872, 0.1841, 0.5244, 0.1535, 0.5106, 0.158, 0.4595, 0.1892, 0.4676, 0.1231, 0.4965, 0.09263, 0.4824, 0.0951, 0.4481, 0.1266, 0.4529, 0.4685, 0.5625, 0.4367, 0.5687, 0.4369, 0.5448, 0.4684, 0.5504, 0.06201, 0.469, 0.03116, 0.4567, 0.03171, 0.4446, 0.06343, 0.4453, 0.4048, 0.5723, 0.3727, 0.573, 0.3745, 0.529, 0.4056, 0.5376, 0.3406, 0.5709, 0.3087, 0.566, 0.3127, 0.5088, 0.3435, 0.5192, 0.2771, 0.5585, 0.2458, 0.5488, 0.2511, 0.4872, 0.2819, 0.498, 0.2148, 0.5373, 0.1841, 0.5244, 0.1892, 0.4676, 0.2202, 0.477, 0.1535, 0.5106, 0.1231, 0.4965, 0.1266, 0.4529, 0.158, 0.4595, 0.0951, 0.4481, 0.06343, 0.4453, 0.06266, 0.4214, 0.09473, 0.4134, 0.4369, 0.5448, 0.4056, 0.5376, 0.4092, 0.5037, 0.4392, 0.5214, 0.3745, 0.529, 0.3435, 0.5192, 0.3491, 0.4685, 0.3792, 0.4859, 0.3127, 0.5088, 0.2819, 0.498, 0.2879, 0.4378, 0.3187, 0.4523, 0.2511, 0.4872, 0.2202, 0.477, 0.2246, 0.4163, 0.2565, 0.4257, 0.1892, 0.4676, 0.158, 0.4595, 0.1597, 0.4076, 0.1923, 0.4102, 0.1266, 0.4529, 0.0951, 0.4481, 0.09473, 0.4134, 0.1272, 0.4087, 0.4684, 0.5504, 0.4369, 0.5448, 0.4392, 0.5214, 0.4694, 0.5384, 0.06343, 0.4453, 0.03171, 0.4446, 0.03107, 0.4325, 0.06266, 0.4214, 0.4056, 0.5376, 0.3745, 0.529, 0.3792, 0.4859, 0.4092, 0.5037, 0.3435, 0.5192, 0.3127, 0.5088, 0.3187, 0.4523, 0.3491, 0.4685, 0.2819, 0.498, 0.2511, 0.4872, 0.2565, 0.4257, 0.2879, 0.4378, 0.2202, 0.477, 0.1892, 0.4676, 0.1923, 0.4102, 0.2246, 0.4163, 0.158, 0.4595, 0.1266, 0.4529, 0.1272, 0.4087, 0.1597, 0.4076, 0.09473, 0.4134, 0.06266, 0.4214, 0.05961, 0.3983, 0.09131, 0.3793, 0.4392, 0.5214, 0.4092, 0.5037, 0.4155, 0.4714, 0.4435, 0.4992, 0.3792, 0.4859, 0.3491, 0.4685, 0.3577, 0.4194, 0.387, 0.4445, 0.3187, 0.4523, 0.2879, 0.4378, 0.2955, 0.3783, 0.3273, 0.397, 0.2565, 0.4257, 0.2246, 0.4163, 0.2282, 0.3554, 0.2624, 0.3642, 0.1923, 0.4102, 0.1597, 0.4076, 0.1585, 0.3558, 0.1933, 0.3525, 0.1272, 0.4087, 0.09473, 0.4134, 0.09131, 0.3793, 0.1244, 0.3649, 0.4694, 0.5384, 0.4392, 0.5214, 0.4435, 0.4992, 0.4716, 0.527, 0.06266, 0.4214, 0.03107, 0.4325, 0.02924, 0.4209, 0.05961, 0.3983, 0.4092, 0.5037, 0.3792, 0.4859, 0.387, 0.4445, 0.4155, 0.4714, 0.3491, 0.4685, 0.3187, 0.4523, 0.3273, 0.397, 0.3577, 0.4194, 0.2879, 0.4378, 0.2565, 0.4257, 0.2624, 0.3642, 0.2955, 0.3783, 0.2246, 0.4163, 0.1923, 0.4102, 0.1933, 0.3525, 0.2282, 0.3554, 0.1597, 0.4076, 0.1272, 0.4087, 0.1244, 0.3649, 0.1585, 0.3558, 0.09131, 0.3793, 0.05961, 0.3983, 0.05421, 0.3767, 0.08453, 0.3469, 0.4435, 0.4992, 0.4155, 0.4714, 0.4245, 0.4416, 0.4498, 0.4789, 0.387, 0.4445, 0.3577, 0.4194, 0.3699, 0.3728, 0.3981, 0.4059, 0.3273, 0.397, 0.2955, 0.3783, 0.3058, 0.3198, 0.3392, 0.3436, 0.2624, 0.3642, 0.2282, 0.3554, 0.231, 0.2943, 0.2695, 0.3029, 0.1933, 0.3525, 0.1585, 0.3558, 0.1537, 0.3045, 0.1919, 0.2949, 0.1244, 0.3649, 0.09131, 0.3793, 0.08453, 0.3469, 0.1177, 0.3223, 0.4716, 0.527, 0.4435, 0.4992, 0.4498, 0.4789, 0.4748, 0.5166, 0.05961, 0.3983, 0.02924, 0.4209, 0.02625, 0.4101, 0.05421, 0.3767, 0.4155, 0.4714, 0.387, 0.4445, 0.3981, 0.4059, 0.4245, 0.4416, 0.3577, 0.4194, 0.3273, 0.397, 0.3392, 0.3436, 0.3699, 0.3728, 0.2955, 0.3783, 0.2624, 0.3642, 0.2695, 0.3029, 0.3058, 0.3198, 0.2282, 0.3554, 0.1933, 0.3525, 0.1919, 0.2949, 0.231, 0.2943, 0.1585, 0.3558, 0.1244, 0.3649, 0.1177, 0.3223, 0.1537, 0.3045, 0.08453, 0.3469, 0.05421, 0.3767, 0.04646, 0.3574, 0.074, 0.3174, 0.4498, 0.4789, 0.4245, 0.4416, 0.4362, 0.4155, 0.4579, 0.4612, 0.3981, 0.4059, 0.3699, 0.3728, 0.3864, 0.33, 0.4127, 0.3713, 0.3392, 0.3436, 0.3058, 0.3198, 0.3202, 0.2629, 0.3559, 0.2932, 0.2695, 0.3029, 0.231, 0.2943, 0.2331, 0.2331, 0.2788, 0.242, 0.1919, 0.2949, 0.1537, 0.3045, 0.1437, 0.2549, 0.1868, 0.2376, 0.1177, 0.3223, 0.08453, 0.3469, 0.074, 0.3174, 0.1061, 0.2824, 0.4748, 0.5166, 0.4498, 0.4789, 0.4579, 0.4612, 0.4789, 0.5076, 0.05421, 0.3767, 0.02625, 0.4101, 0.02218, 0.4008, 0.04646, 0.3574, 0.4245, 0.4416, 0.3981, 0.4059, 0.4127, 0.3713, 0.4362, 0.4155, 0.3699, 0.3728, 0.3392, 0.3436, 0.3559, 0.2932, 0.3864, 0.33, 0.3058, 0.3198, 0.2695, 0.3029, 0.2788, 0.242, 0.3202, 0.2629, 0.231, 0.2943, 0.1919, 0.2949, 0.1868, 0.2376, 0.2331, 0.2331, 0.1537, 0.3045, 0.1177, 0.3223, 0.1061, 0.2824, 0.1437, 0.2549, 0.074, 0.3174, 0.04646, 0.3574, 0.03646, 0.3415, 0.0594, 0.2922, 0.4579, 0.4612, 0.4362, 0.4155, 0.4504, 0.3939, 0.4676, 0.4469, 0.4127, 0.3713, 0.3864, 0.33, 0.4083, 0.2929, 0.4312, 0.3422, 0.3559, 0.2932, 0.3202, 0.2629, 0.342, 0.209, 0.3796, 0.2475, 0.2788, 0.242, 0.2331, 0.2331, 0.2341, 0.1718, 0.2929, 0.1819, 0.1868, 0.2376, 0.1437, 0.2549, 0.126, 0.2085, 0.1753, 0.1816, 0.1061, 0.2824, 0.074, 0.3174, 0.0594, 0.2922, 0.08825, 0.2469, 0.4789, 0.5076, 0.4579, 0.4612, 0.4676, 0.4469, 0.4838, 0.5004, 0.04646, 0.3574, 0.02218, 0.4008, 0.01718, 0.3931, 0.03646, 0.3415, 0.4362, 0.4155, 0.4127, 0.3713, 0.4312, 0.3422, 0.4504, 0.3939, 0.3864, 0.33, 0.3559, 0.2932, 0.3796, 0.2475, 0.4083, 0.2929, 0.3202, 0.2629, 0.2788, 0.242, 0.2929, 0.1819, 0.342, 0.209, 0.2331, 0.2331, 0.1868, 0.2376, 0.1753, 0.1816, 0.2341, 0.1718, 0.1437, 0.2549, 0.1061, 0.2824, 0.08825, 0.2469, 0.126, 0.2085, 0.0594, 0.2922, 0.03646, 0.3415, 0.02451, 0.3297, 0.04076, 0.273, 0.4676, 0.4469, 0.4504, 0.3939, 0.4669, 0.378, 0.4785, 0.4365, 0.4312, 0.3422, 0.4083, 0.2929, 0.4364, 0.2639, 0.4534, 0.3203, 0.3796, 0.2475, 0.342, 0.209, 0.3772, 0.1611, 0.413, 0.2099, 0.2929, 0.1819, 0.2341, 0.1718, 0.2326, 0.1105, 0.3185, 0.1239, 0.1753, 0.1816, 0.126, 0.2085, 0.09604, 0.1686, 0.1501, 0.1287, 0.08825, 0.2469, 0.0594, 0.2922, 0.04076, 0.273, 0.06284, 0.2185, 0.4838, 0.5004, 0.4676, 0.4469, 0.4785, 0.4365, 0.4893, 0.4952, 0.03646, 0.3415, 0.01718, 0.3931, 0.01142, 0.3876, 0.02451, 0.3297, 0.4504, 0.3939, 0.4312, 0.3422, 0.4534, 0.3203, 0.4669, 0.378, 0.4083, 0.2929, 0.3796, 0.2475, 0.413, 0.2099, 0.4364, 0.2639, 0.342, 0.209, 0.2929, 0.1819, 0.3185, 0.1239, 0.3772, 0.1611, 0.2341, 0.1718, 0.1753, 0.1816, 0.1501, 0.1287, 0.2326, 0.1105, 0.126, 0.2085, 0.08825, 0.2469, 0.06284, 0.2185, 0.09604, 0.1686, 0.04076, 0.273, 0.02451, 0.3297, 0.01113, 0.3228, 0.01877, 0.2615, 0.4785, 0.4365, 0.4669, 0.378, 0.485, 0.3687, 0.4903, 0.4304, 0.4534, 0.3203, 0.4364, 0.2639, 0.4704, 0.246, 0.4787, 0.3072, 0.413, 0.2099, 0.3772, 0.1611, 0.4357, 0.1264, 0.4581, 0.1854, 0.3185, 0.1239, 0.2326, 0.1105, 0.2201, 0.04948, 0.3807, 0.07308, 0.1501, 0.1287, 0.09604, 0.1686, 0.04859, 0.1411, 0.09078, 0.08549, 0.06284, 0.2185, 0.04076, 0.273, 0.01877, 0.2615, 0.02978, 0.2007, 0.4893, 0.4952, 0.4785, 0.4365, 0.4903, 0.4304, 0.4952, 0.4922, 0.02451, 0.3297, 0.01142, 0.3876, 0.005152, 0.3844, 0.01113, 0.3228, 0.4669, 0.378, 0.4534, 0.3203, 0.4787, 0.3072, 0.485, 0.3687, 0.4364, 0.2639, 0.413, 0.2099, 0.4581, 0.1854, 0.4704, 0.246, 0.3772, 0.1611, 0.3185, 0.1239, 0.3807, 0.07308, 0.4357, 0.1264, 0.2326, 0.1105, 0.1501, 0.1287, 0.09078, 0.08549, 0.2201, 0.04948, 0.09604, 0.1686, 0.06284, 0.2185, 0.02978, 0.2007, 0.04859, 0.1411, 1.0, 0.2615, 1.0, 0.3228, 0.9971, 0.3212, 0.9951, 0.2588, 0.4903, 0.4304, 0.485, 0.3687, 0.5039, 0.3666, 0.5025, 0.429, 0.4787, 0.3072, 0.4704, 0.246, 0.5078, 0.2417, 0.5056, 0.3041, 0.4581, 0.1854, 0.4357, 0.1264, 0.5177, 0.1171, 0.5112, 0.1794, 0.3807, 0.07308, 1.0, 0.04948, 0.845, 0.01534, 0.5377, 0.05543, 1.0, 0.08549, 1.0, 0.1411, 0.9868, 0.1341, 0.9733, 0.07215, 1.0, 0.2007, 1.0, 0.2615, 0.9951, 0.2588, 0.9921, 0.1964, 0.4952, 0.4922, 0.4903, 0.4304, 0.5025, 0.429, 0.5013, 0.4915, 1.0, 0.3228, 1.0, 0.3844, 0.9986, 0.3836, 0.9971, 0.3212, 0.485, 0.3687, 0.4787, 0.3072, 0.5056, 0.3041, 0.5039, 0.3666, 0.4704, 0.246, 0.4581, 0.1854, 0.5112, 0.1794, 0.5078, 0.2417, 0.4357, 0.1264, 0.3807, 0.07308, 0.5377, 0.05543, 0.5177, 0.1171, 1.0, 0.04948, 1.0, 0.08549, 0.9733, 0.07215, 0.845, 0.01534, 1.0, 0.1411, 1.0, 0.2007, 0.9921, 0.1964, 0.9868, 0.1341, 0.9951, 0.2588, 0.9971, 0.3212, 0.9832, 0.325, 0.9718, 0.2652, 0.5025, 0.429, 0.5039, 0.3666, 0.5226, 0.3717, 0.5146, 0.4324, 0.5056, 0.3041, 0.5078, 0.2417, 0.5443, 0.2518, 0.5321, 0.3115, 0.5112, 0.1794, 0.5177, 0.1171, 0.592, 0.1385, 0.562, 0.1936, 0.5377, 0.05543, 0.845, 0.01534, 0.7717, 0.07466, 0.653, 0.09243, 0.9733, 0.07215, 0.9868, 0.1341, 0.9295, 0.1505, 0.8782, 0.1014, 0.9921, 0.1964, 0.9951, 0.2588, 0.9718, 0.2652, 0.9557, 0.2066, 0.5013, 0.4915, 0.5025, 0.429, 0.5146, 0.4324, 0.5073, 0.4931, 0.9971, 0.3212, 0.9986, 0.3836, 0.9922, 0.3854, 0.9832, 0.325, 0.5039, 0.3666, 0.5056, 0.3041, 0.5321, 0.3115, 0.5226, 0.3717, 0.5078, 0.2417, 0.5112, 0.1794, 0.562, 0.1936, 0.5443, 0.2518, 0.5177, 0.1171, 0.5377, 0.05543, 0.653, 0.09243, 0.592, 0.1385, 0.845, 0.01534, 0.9733, 0.07215, 0.8782, 0.1014, 0.7717, 0.07466, 0.9868, 0.1341, 0.9921, 0.1964, 0.9557, 0.2066, 0.9295, 0.1505, 0.9718, 0.2652, 0.9832, 0.325, 0.9703, 0.334, 0.9511, 0.2801, 0.5146, 0.4324, 0.5226, 0.3717, 0.5402, 0.3839, 0.5261, 0.4403, 0.5321, 0.3115, 0.5443, 0.2518, 0.576, 0.2747, 0.5562, 0.3284, 0.562, 0.1936, 0.592, 0.1385, 0.6396, 0.1799, 0.6022, 0.2242, 0.653, 0.09243, 0.7717, 0.07466, 0.7663, 0.1359, 0.6944, 0.1475, 0.8782, 0.1014, 0.9295, 0.1505, 0.8897, 0.184, 0.8369, 0.15, 0.9557, 0.2066, 0.9718, 0.2652, 0.9511, 0.2801, 0.9257, 0.2292, 0.5073, 0.4931, 0.5146, 0.4324, 0.5261, 0.4403, 0.5131, 0.4971, 0.9832, 0.325, 0.9922, 0.3854, 0.9861, 0.3896, 0.9703, 0.334, 0.5226, 0.3717, 0.5321, 0.3115, 0.5562, 0.3284, 0.5402, 0.3839, 0.5443, 0.2518, 0.562, 0.1936, 0.6022, 0.2242, 0.576, 0.2747, 0.592, 0.1385, 0.653, 0.09243, 0.6944, 0.1475, 0.6396, 0.1799, 0.7717, 0.07466, 0.8782, 0.1014, 0.8369, 0.15, 0.7663, 0.1359, 0.9295, 0.1505, 0.9557, 0.2066, 0.9257, 0.2292, 0.8897, 0.184, 0.9511, 0.2801, 0.9703, 0.334, 0.9591, 0.3476, 0.9341, 0.302, 0.5261, 0.4403, 0.5402, 0.3839, 0.5558, 0.4022, 0.5366, 0.4524, 0.5562, 0.3284, 0.576, 0.2747, 0.6015, 0.3074, 0.5769, 0.3535, 0.6022, 0.2242, 0.6396, 0.1799, 0.6682, 0.2308, 0.6312, 0.2657, 0.6944, 0.1475, 0.7663, 0.1359, 0.7661, 0.1972, 0.7138, 0.2066, 0.8369, 0.15, 0.8897, 0.184, 0.8655, 0.2271, 0.8189, 0.2046, 0.9257, 0.2292, 0.9511, 0.2801, 0.9341, 0.302, 0.9035, 0.2609, 0.5131, 0.4971, 0.5261, 0.4403, 0.5366, 0.4524, 0.5183, 0.5032, 0.9703, 0.334, 0.9861, 0.3896, 0.9806, 0.3961, 0.9591, 0.3476, 0.5402, 0.3839, 0.5562, 0.3284, 0.5769, 0.3535, 0.5558, 0.4022, 0.576, 0.2747, 0.6022, 0.2242, 0.6312, 0.2657, 0.6015, 0.3074, 0.6396, 0.1799, 0.6944, 0.1475, 0.7138, 0.2066, 0.6682, 0.2308, 0.7663, 0.1359, 0.8369, 0.15, 0.8189, 0.2046, 0.7661, 0.1972, 0.8897, 0.184, 0.9257, 0.2292, 0.9035, 0.2609, 0.8655, 0.2271, 0.9341, 0.302, 0.9591, 0.3476, 0.9501, 0.365, 0.9212, 0.3291, 0.5366, 0.4524, 0.5558, 0.4022, 0.569, 0.4258, 0.5456, 0.4681, 0.5769, 0.3535, 0.6015, 0.3074, 0.621, 0.3472, 0.5938, 0.3851, 0.6312, 0.2657, 0.6682, 0.2308, 0.6864, 0.2862, 0.6517, 0.3136, 0.7138, 0.2066, 0.7661, 0.1972, 0.7676, 0.2584, 0.7255, 0.2671, 0.8189, 0.2046, 0.8655, 0.2271, 0.8514, 0.2751, 0.8105, 0.2612, 0.9035, 0.2609, 0.9341, 0.302, 0.9212, 0.3291, 0.8885, 0.2985, 0.5183, 0.5032, 0.5366, 0.4524, 0.5456, 0.4681, 0.5229, 0.5111, 0.9591, 0.3476, 0.9806, 0.3961, 0.976, 0.4045, 0.9501, 0.365, 0.5558, 0.4022, 0.5769, 0.3535, 0.5938, 0.3851, 0.569, 0.4258, 0.6015, 0.3074, 0.6312, 0.2657, 0.6517, 0.3136, 0.621, 0.3472, 0.6682, 0.2308, 0.7138, 0.2066, 0.7255, 0.2671, 0.6864, 0.2862, 0.7661, 0.1972, 0.8189, 0.2046, 0.8105, 0.2612, 0.7676, 0.2584, 0.8655, 0.2271, 0.9035, 0.2609, 0.8885, 0.2985, 0.8514, 0.2751, 0.9212, 0.3291, 0.9501, 0.365, 0.9433, 0.3854, 0.9122, 0.36, 0.5456, 0.4681, 0.569, 0.4258, 0.5795, 0.4536, 0.553, 0.487, 0.5938, 0.3851, 0.621, 0.3472, 0.6356, 0.3917, 0.6069, 0.4215, 0.6517, 0.3136, 0.6864, 0.2862, 0.6989, 0.3439, 0.6662, 0.3654, 0.7255, 0.2671, 0.7676, 0.2584, 0.7701, 0.3196, 0.7337, 0.3282, 0.8105, 0.2612, 0.8514, 0.2751, 0.8438, 0.3256, 0.8072, 0.3187, 0.8885, 0.2985, 0.9212, 0.3291, 0.9122, 0.36, 0.879, 0.3397, 0.5229, 0.5111, 0.5456, 0.4681, 0.553, 0.487, 0.5267, 0.5207, 0.9501, 0.365, 0.976, 0.4045, 0.9724, 0.4144, 0.9433, 0.3854, 0.569, 0.4258, 0.5938, 0.3851, 0.6069, 0.4215, 0.5795, 0.4536, 0.621, 0.3472, 0.6517, 0.3136, 0.6662, 0.3654, 0.6356, 0.3917, 0.6864, 0.2862, 0.7255, 0.2671, 0.7337, 0.3282, 0.6989, 0.3439, 0.7676, 0.2584, 0.8105, 0.2612, 0.8072, 0.3187, 0.7701, 0.3196, 0.8514, 0.2751, 0.8885, 0.2985, 0.879, 0.3397, 0.8438, 0.3256, 0.9122, 0.36, 0.9433, 0.3854, 0.9388, 0.4077, 0.9069, 0.3933, 0.553, 0.487, 0.5795, 0.4536, 0.5874, 0.4845, 0.5585, 0.5082, 0.6069, 0.4215, 0.6356, 0.3917, 0.6462, 0.4395, 0.6166, 0.4613, 0.6662, 0.3654, 0.6989, 0.3439, 0.7079, 0.4029, 0.6766, 0.4197, 0.7337, 0.3282, 0.7701, 0.3196, 0.7732, 0.3806, 0.7402, 0.3896, 0.8072, 0.3187, 0.8438, 0.3256, 0.8406, 0.3772, 0.8068, 0.3764, 0.879, 0.3397, 0.9122, 0.36, 0.9069, 0.3933, 0.8741, 0.3829, 0.5267, 0.5207, 0.553, 0.487, 0.5585, 0.5082, 0.5295, 0.5316, 0.9433, 0.3854, 0.9724, 0.4144, 0.9699, 0.4256, 0.9388, 0.4077, 0.5795, 0.4536, 0.6069, 0.4215, 0.6166, 0.4613, 0.5874, 0.4845, 0.6356, 0.3917, 0.6662, 0.3654, 0.6766, 0.4197, 0.6462, 0.4395, 0.6989, 0.3439, 0.7337, 0.3282, 0.7402, 0.3896, 0.7079, 0.4029, 0.7701, 0.3196, 0.8072, 0.3187, 0.8068, 0.3764, 0.7732, 0.3806, 0.8438, 0.3256, 0.879, 0.3397, 0.8741, 0.3829, 0.8406, 0.3772, 0.9069, 0.3933, 0.9388, 0.4077, 0.9367, 0.4313, 0.9048, 0.4277, 0.5585, 0.5082, 0.5874, 0.4845, 0.5926, 0.5176, 0.562, 0.531, 0.6166, 0.4613, 0.6462, 0.4395, 0.6535, 0.4894, 0.6231, 0.5035, 0.6766, 0.4197, 0.7079, 0.4029, 0.7148, 0.4627, 0.6841, 0.4756, 0.7402, 0.3896, 0.7732, 0.3806, 0.7771, 0.4415, 0.7458, 0.4512, 0.8068, 0.3764, 0.8406, 0.3772, 0.8406, 0.4291, 0.8087, 0.434, 0.8741, 0.3829, 0.9069, 0.3933, 0.9048, 0.4277, 0.8727, 0.427, 0.5295, 0.5316, 0.5585, 0.5082, 0.562, 0.531, 0.5312, 0.5433, 0.9388, 0.4077, 0.9699, 0.4256, 0.9685, 0.4375, 0.9367, 0.4313, 0.5874, 0.4845, 0.6166, 0.4613, 0.6231, 0.5035, 0.5926, 0.5176, 0.6462, 0.4395, 0.6766, 0.4197, 0.6841, 0.4756, 0.6535, 0.4894, 0.7079, 0.4029, 0.7402, 0.3896, 0.7458, 0.4512, 0.7148, 0.4627, 0.7732, 0.3806, 0.8068, 0.3764, 0.8087, 0.434, 0.7771, 0.4415, 0.8406, 0.3772, 0.8741, 0.3829, 0.8727, 0.427, 0.8406, 0.4291, 0.9048, 0.4277, 0.9367, 0.4313, 0.9369, 0.4552, 0.9056, 0.4624, 0.562, 0.531, 0.5926, 0.5176, 0.5951, 0.5519, 0.5634, 0.5547, 0.6231, 0.5035, 0.6535, 0.4894, 0.658, 0.5405, 0.6266, 0.5471, 0.6841, 0.4756, 0.7148, 0.4627, 0.7202, 0.523, 0.6892, 0.5324, 0.7458, 0.4512, 0.7771, 0.4415, 0.7819, 0.502, 0.7511, 0.5128, 0.8087, 0.434, 0.8406, 0.4291, 0.8435, 0.4808, 0.8127, 0.4912, 0.8727, 0.427, 0.9048, 0.4277, 0.9056, 0.4624, 0.8745, 0.471, 0.5312, 0.5433, 0.562, 0.531, 0.5634, 0.5547, 0.5317, 0.5554, 0.9367, 0.4313, 0.9685, 0.4375, 0.9684, 0.4496, 0.9369, 0.4552, 0.5926, 0.5176, 0.6231, 0.5035, 0.6266, 0.5471, 0.5951, 0.5519, 0.6535, 0.4894, 0.6841, 0.4756, 0.6892, 0.5324, 0.658, 0.5405, 0.7148, 0.4627, 0.7458, 0.4512, 0.7511, 0.5128, 0.7202, 0.523, 0.7771, 0.4415, 0.8087, 0.434, 0.8127, 0.4912, 0.7819, 0.502, 0.8406, 0.4291, 0.8727, 0.427, 0.8745, 0.471, 0.8435, 0.4808, 0.9056, 0.4624, 0.9369, 0.4552, 0.9392, 0.4786, 0.9092, 0.4963, 0.5634, 0.5547, 0.5951, 0.5519, 0.5947, 0.5866, 0.5627, 0.5786, 0.6266, 0.5471, 0.658, 0.5405, 0.6597, 0.5924, 0.6272, 0.5913, 0.6892, 0.5324, 0.7202, 0.523, 0.7246, 0.5837, 0.6923, 0.5898, 0.7511, 0.5128, 0.7819, 0.502, 0.7879, 0.5622, 0.7565, 0.5743, 0.8127, 0.4912, 0.8435, 0.4808, 0.8491, 0.5315, 0.8187, 0.5477, 0.8745, 0.471, 0.9056, 0.4624, 0.9092, 0.4963, 0.8792, 0.5141, 0.5317, 0.5554, 0.5634, 0.5547, 0.5627, 0.5786, 0.5311, 0.5675, 0.9369, 0.4552, 0.9684, 0.4496, 0.9694, 0.4616, 0.9392, 0.4786, 0.5951, 0.5519, 0.6266, 0.5471, 0.6272, 0.5913, 0.5947, 0.5866, 0.658, 0.5405, 0.6892, 0.5324, 0.6923, 0.5898, 0.6597, 0.5924, 0.7202, 0.523, 0.7511, 0.5128, 0.7565, 0.5743, 0.7246, 0.5837, 0.7819, 0.502, 0.8127, 0.4912, 0.8187, 0.5477, 0.7879, 0.5622, 0.8435, 0.4808, 0.8745, 0.471, 0.8792, 0.5141, 0.8491, 0.5315, 0.9092, 0.4963, 0.9392, 0.4786, 0.9435, 0.5008, 0.9155, 0.5286, 0.5627, 0.5786, 0.5947, 0.5866, 0.5913, 0.6207, 0.5596, 0.6017, 0.6272, 0.5913, 0.6597, 0.5924, 0.6585, 0.6442, 0.6244, 0.6351, 0.6923, 0.5898, 0.7246, 0.5837, 0.7282, 0.6446, 0.6933, 0.6475, 0.7565, 0.5743, 0.7879, 0.5622, 0.7955, 0.6217, 0.7624, 0.6358, 0.8187, 0.5477, 0.8491, 0.5315, 0.8577, 0.5806, 0.8273, 0.603, 0.8792, 0.5141, 0.9092, 0.4963, 0.9155, 0.5286, 0.887, 0.5555, 0.5311, 0.5675, 0.5627, 0.5786, 0.5596, 0.6017, 0.5292, 0.5791, 0.9392, 0.4786, 0.9694, 0.4616, 0.9716, 0.473, 0.9435, 0.5008, 0.5947, 0.5866, 0.6272, 0.5913, 0.6244, 0.6351, 0.5913, 0.6207, 0.6597, 0.5924, 0.6923, 0.5898, 0.6933, 0.6475, 0.6585, 0.6442, 0.7246, 0.5837, 0.7565, 0.5743, 0.7624, 0.6358, 0.7282, 0.6446, 0.7879, 0.5622, 0.8187, 0.5477, 0.8273, 0.603, 0.7955, 0.6217, 0.8491, 0.5315, 0.8792, 0.5141, 0.887, 0.5555, 0.8577, 0.5806, 0.9155, 0.5286, 0.9435, 0.5008, 0.9498, 0.5211, 0.9245, 0.5584, 0.5596, 0.6017, 0.5913, 0.6207, 0.5845, 0.6531, 0.5542, 0.6233, 0.6244, 0.6351, 0.6585, 0.6442, 0.6537, 0.6955, 0.6177, 0.6777, 0.6933, 0.6475, 0.7282, 0.6446, 0.731, 0.7057, 0.6919, 0.7051, 0.7624, 0.6358, 0.7955, 0.6217, 0.8058, 0.6802, 0.7695, 0.6971, 0.8273, 0.603, 0.8577, 0.5806, 0.8699, 0.6272, 0.8392, 0.6564, 0.887, 0.5555, 0.9155, 0.5286, 0.9245, 0.5584, 0.8981, 0.5941, 0.5292, 0.5791, 0.5596, 0.6017, 0.5542, 0.6233, 0.5262, 0.5899, 0.9435, 0.5008, 0.9716, 0.473, 0.9748, 0.4834, 0.9498, 0.5211, 0.5913, 0.6207, 0.6244, 0.6351, 0.6177, 0.6777, 0.5845, 0.6531, 0.6585, 0.6442, 0.6933, 0.6475, 0.6919, 0.7051, 0.6537, 0.6955, 0.7282, 0.6446, 0.7624, 0.6358, 0.7695, 0.6971, 0.731, 0.7057, 0.7955, 0.6217, 0.8273, 0.603, 0.8392, 0.6564, 0.8058, 0.6802, 0.8577, 0.5806, 0.887, 0.5555, 0.8981, 0.5941, 0.8699, 0.6272, 0.5, 0.5539, 0.5222, 0.5992, 0.5172, 0.6069, 0.9789, 0.4924, 1.0, 0.4461, 0.9838, 0.4996, 0.9838, 0.4996, 1.0, 0.4461, 0.9893, 0.5048, 0.5, 0.5539, 0.5172, 0.6069, 0.5114, 0.6124, 0.9893, 0.5048, 1.0, 0.4461, 0.9952, 0.5078, 0.5, 0.5539, 0.5114, 0.6124, 0.5052, 0.6156, 0.9952, 0.5078, 1.0, 0.4461, 1.0, 0.5085, 0.5, 0.5539, 0.5052, 0.6156, 0.4986, 0.6164, 0.001262, 0.5085, 2.98e-08, 0.4461, 0.007294, 0.5069, 0.5, 0.5539, 0.4986, 0.6164, 0.4922, 0.6146, 0.007294, 0.5069, 2.98e-08, 0.4461, 0.01305, 0.5029, 0.5, 0.5539, 0.4922, 0.6146, 0.4861, 0.6104, 0.01305, 0.5029, 2.98e-08, 0.4461, 0.01833, 0.4968, 0.5, 0.5539, 0.4861, 0.6104, 0.4806, 0.6039, 0.01833, 0.4968, 2.98e-08, 0.4461, 0.02292, 0.4889, 0.5, 0.5539, 0.4806, 0.6039, 0.476, 0.5955, 0.02292, 0.4889, 2.98e-08, 0.4461, 0.02668, 0.4793, 0.5, 0.5539, 0.476, 0.5955, 0.4724, 0.5856, 0.02668, 0.4793, 2.98e-08, 0.4461, 0.02946, 0.4684, 0.5, 0.5539, 0.4724, 0.5856, 0.4699, 0.5744, 0.02946, 0.4684, 2.98e-08, 0.4461, 0.03116, 0.4567, 0.5, 0.5539, 0.4699, 0.5744, 0.4685, 0.5625, 0.03116, 0.4567, 2.98e-08, 0.4461, 0.03171, 0.4446, 0.5, 0.5539, 0.4685, 0.5625, 0.4684, 0.5504, 0.03171, 0.4446, 2.98e-08, 0.4461, 0.03107, 0.4325, 0.5, 0.5539, 0.4684, 0.5504, 0.4694, 0.5384, 0.03107, 0.4325, 2.98e-08, 0.4461, 0.02924, 0.4209, 0.5, 0.5539, 0.4694, 0.5384, 0.4716, 0.527, 0.02924, 0.4209, 2.98e-08, 0.4461, 0.02625, 0.4101, 0.5, 0.5539, 0.4716, 0.527, 0.4748, 0.5166, 0.02625, 0.4101, 2.98e-08, 0.4461, 0.02218, 0.4008, 0.5, 0.5539, 0.4748, 0.5166, 0.4789, 0.5076, 0.02218, 0.4008, 2.98e-08, 0.4461, 0.01718, 0.3931, 0.5, 0.5539, 0.4789, 0.5076, 0.4838, 0.5004, 0.01718, 0.3931, 2.98e-08, 0.4461, 0.01142, 0.3876, 0.5, 0.5539, 0.4838, 0.5004, 0.4893, 0.4952, 0.01142, 0.3876, 2.98e-08, 0.4461, 0.005152, 0.3844, 0.5, 0.5539, 0.4893, 0.4952, 0.4952, 0.4922, 1.0, 0.3844, 1.0, 0.4461, 0.9986, 0.3836, 0.5, 0.5539, 0.4952, 0.4922, 0.5013, 0.4915, 0.9986, 0.3836, 1.0, 0.4461, 0.9922, 0.3854, 0.5, 0.5539, 0.5013, 0.4915, 0.5073, 0.4931, 0.9922, 0.3854, 1.0, 0.4461, 0.9861, 0.3896, 0.5, 0.5539, 0.5073, 0.4931, 0.5131, 0.4971, 0.9861, 0.3896, 1.0, 0.4461, 0.9806, 0.3961, 0.5, 0.5539, 0.5131, 0.4971, 0.5183, 0.5032, 0.9806, 0.3961, 1.0, 0.4461, 0.976, 0.4045, 0.5, 0.5539, 0.5183, 0.5032, 0.5229, 0.5111, 0.976, 0.4045, 1.0, 0.4461, 0.9724, 0.4144, 0.5, 0.5539, 0.5229, 0.5111, 0.5267, 0.5207, 0.9724, 0.4144, 1.0, 0.4461, 0.9699, 0.4256, 0.5, 0.5539, 0.5267, 0.5207, 0.5295, 0.5316, 0.9699, 0.4256, 1.0, 0.4461, 0.9685, 0.4375, 0.5, 0.5539, 0.5295, 0.5316, 0.5312, 0.5433, 0.9685, 0.4375, 1.0, 0.4461, 0.9684, 0.4496, 0.5, 0.5539, 0.5312, 0.5433, 0.5317, 0.5554, 0.9684, 0.4496, 1.0, 0.4461, 0.9694, 0.4616, 0.5, 0.5539, 0.5317, 0.5554, 0.5311, 0.5675, 0.9694, 0.4616, 1.0, 0.4461, 0.9716, 0.473, 0.5, 0.5539, 0.5311, 0.5675, 0.5292, 0.5791, 0.9716, 0.473, 1.0, 0.4461, 0.9748, 0.4834, 0.5, 0.5539, 0.5292, 0.5791, 0.5262, 0.5899, 0.9245, 0.5584, 0.9498, 0.5211, 0.9579, 0.5388, 0.9362, 0.5845, 0.5542, 0.6233, 0.5845, 0.6531, 0.574, 0.6826, 0.5465, 0.6426, 0.9748, 0.4834, 1.0, 0.4461, 0.9789, 0.4924, 0.6177, 0.6777, 0.6537, 0.6955, 0.6437, 0.7451, 0.6061, 0.7176, 0.6919, 0.7051, 0.731, 0.7057, 0.7331, 0.7669, 0.6868, 0.7624, 0.7695, 0.6971, 0.8058, 0.6802, 0.8202, 0.7371, 0.7788, 0.758, 0.8392, 0.6564, 0.8699, 0.6272, 0.8864, 0.67, 0.8559, 0.7068, 0.8981, 0.5941, 0.9245, 0.5584, 0.9362, 0.5845, 0.9127, 0.6287, 0.5262, 0.5899, 0.5542, 0.6233, 0.5465, 0.6426, 0.5222, 0.5992, 0.9498, 0.5211, 0.9748, 0.4834, 0.9789, 0.4924, 0.9579, 0.5388, 0.5845, 0.6531, 0.6177, 0.6777, 0.6061, 0.7176, 0.574, 0.6826, 0.6537, 0.6955, 0.6919, 0.7051, 0.6868, 0.7624, 0.6437, 0.7451, 0.731, 0.7057, 0.7695, 0.6971, 0.7788, 0.758, 0.7331, 0.7669, 0.8058, 0.6802, 0.8392, 0.6564, 0.8559, 0.7068, 0.8202, 0.7371, 0.8699, 0.6272, 0.8981, 0.5941, 0.9127, 0.6287, 0.8864, 0.67, 0.5, 0.5539, 0.5262, 0.5899, 0.5222, 0.5992])
me_sphere.use_remesh_preserve_volume = False
me_sphere.use_remesh_preserve_attributes = False
me_sphere.use_mirror_vertex_groups = False
me_sphere.update()

# ---- objects
ob_sphere = bpy.data.objects.new('Sphere', me_sphere)

# ---- transforms, parenting, visibility, modifiers, constraints
ob_sphere.location = (0.0, 0.0, 0.0)
ob_sphere.lineart.crease_threshold = 0.0

# ---- collection membership
col_collection_1.objects.link(ob_sphere)

# ---- scene / render settings (as saved in the file)
scene.frame_start = 1; scene.frame_end = 250; scene.frame_set(0)
scene.render.engine = 'BLENDER_EEVEE_NEXT'
scene.render.resolution_percentage = 50
scene.render.dither_intensity = 0.0
scene.cycles.use_denoising = False
scene.cycles.samples = 10
scene.cycles.sampling_pattern = 'TABULATED_SOBOL'
scene.cycles.light_sampling_threshold = 0.0
scene.cycles.use_adaptive_sampling = False
scene.cycles.use_light_tree = False
scene.cycles.blur_glossy = 0.0
scene.cycles.volume_bounces = 1
scene.cycles.pixel_filter_type = 'GAUSSIAN'
scene.cycles.sample_clamp_indirect = 0.0
scene.view_settings.view_transform = 'Standard'
bpy.context.view_layer.update()

# ---- added for rendering (the .blend has no active camera and no usable light): camera, sun
cam_auto = bpy.data.cameras.new('AutoCamera')
cam_auto.lens = 50.0
cam_auto.sensor_width = 36.0
cam_auto.clip_end = 1000.0
ob_auto_camera = bpy.data.objects.new('AutoCamera', cam_auto)
scene.collection.objects.link(ob_auto_camera)
ob_auto_camera.location = (3.20507, -3.84609, 2.56406)
ob_auto_camera.rotation_euler = (1.09748, -7.21219e-08, 0.694738)
scene.camera = ob_auto_camera
light_auto_sun = bpy.data.lights.new('AutoSun', 'SUN')
light_auto_sun.energy = 3.0
light_auto_sun.angle = 0.0523599
ob_auto_sun = bpy.data.objects.new('AutoSun', light_auto_sun)
scene.collection.objects.link(ob_auto_sun)
ob_auto_sun.rotation_euler = (0.872665, 0.174533, 0.523599)
bpy.context.view_layer.update()
